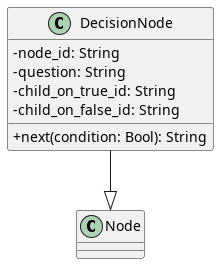

The diagram above was rendered by PlantUML. Its source (embedded in the PNG):
@startuml DecisionNode
skinparam ClassAttributeIconSize 0

class DecisionNode {
    - node_id: String
    - question: String
    - child_on_true_id: String
    - child_on_false_id: String
    
    + next(condition: Bool): String
}

DecisionNode --|> Node

@enduml